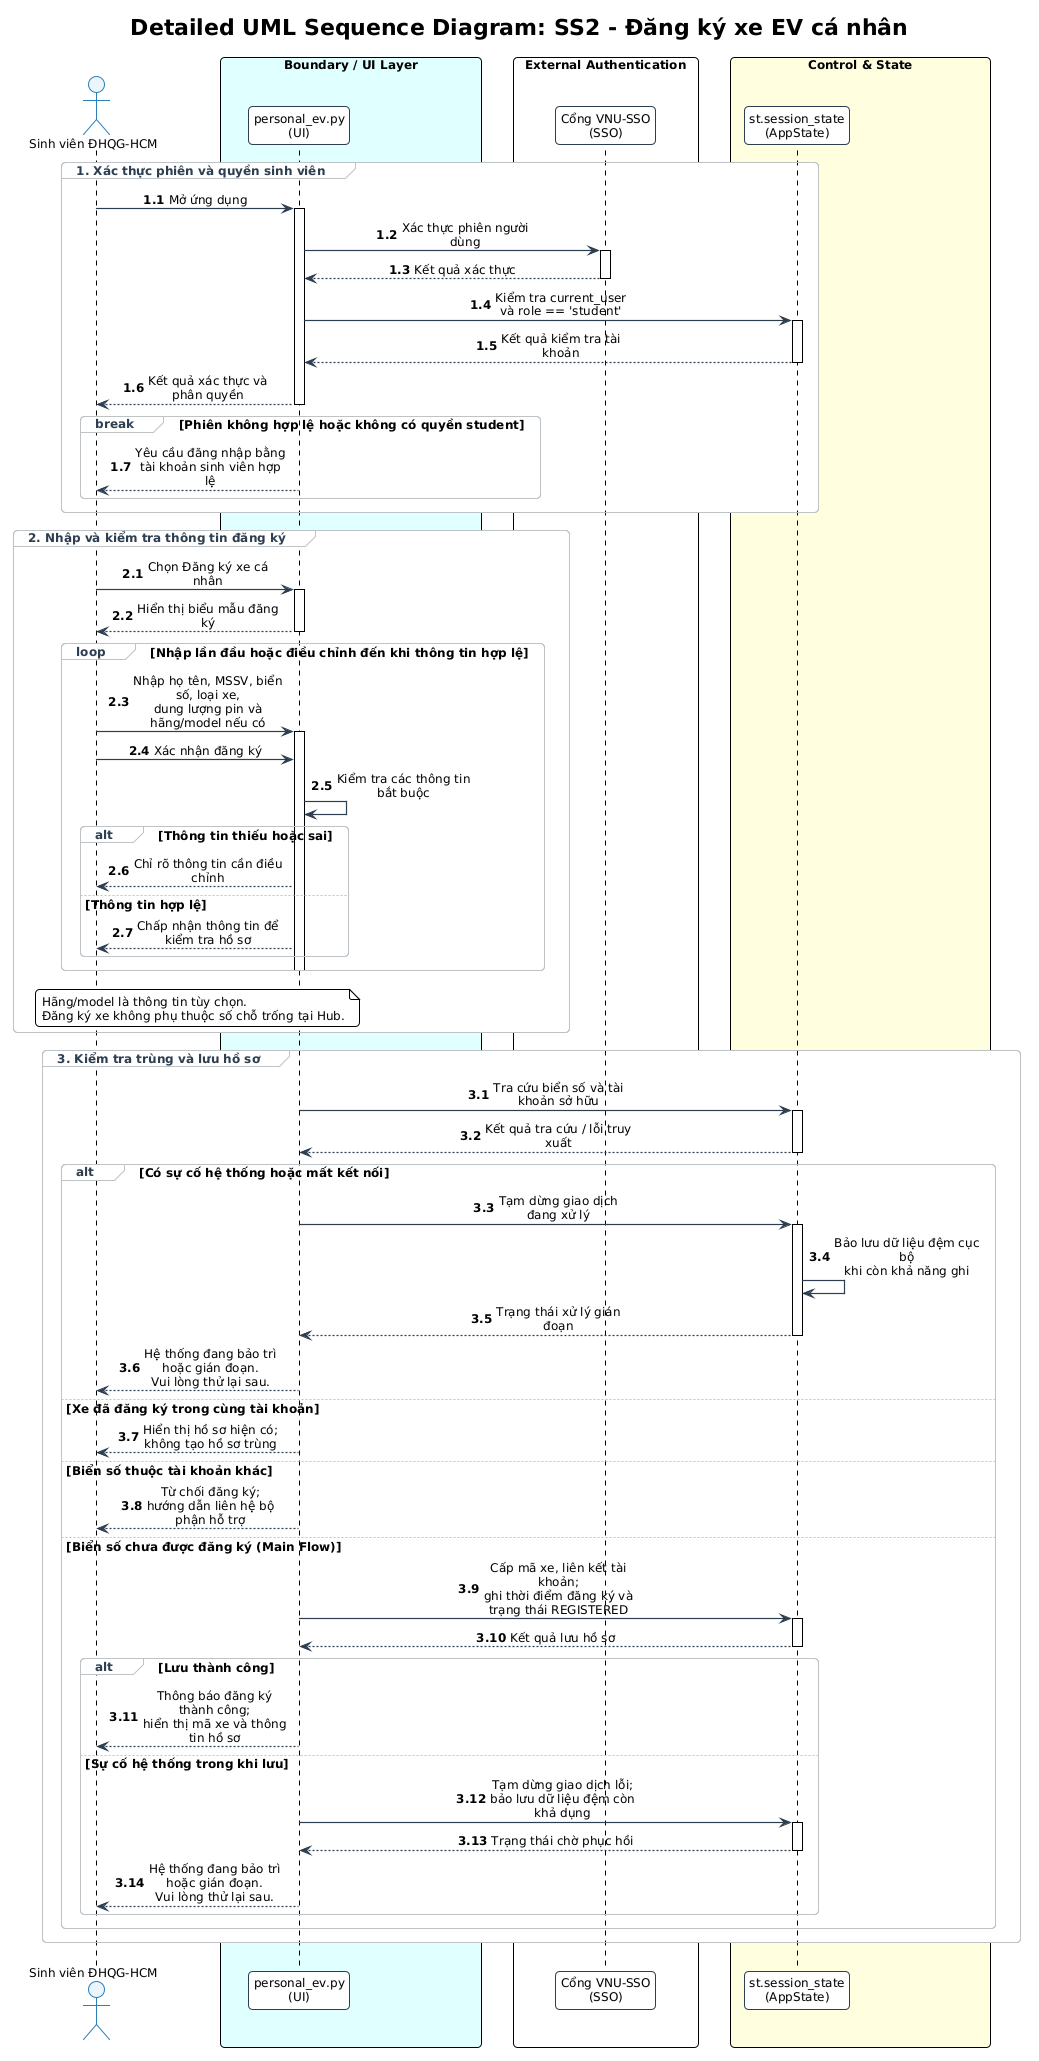

The diagram above was rendered by PlantUML. Its source (embedded in the PNG):
@startuml UC_SS2_01_NguyenAnhTai_sequence
!pragma layout smetana
!include ../../../common.puml
skinparam sequenceMessageAlign center
skinparam maxMessageSize 150
skinparam BoxPadding 10

title "Detailed UML Sequence Diagram: SS2 - Đăng ký xe EV cá nhân"

' Nguồn: UC_SS2_NguyenAnhTai (2).md, cập nhật 21/09/2026.
' Thiết kế theo đặc tả; không khẳng định toàn bộ chức năng đã có trong mã nguồn.

actor "Sinh viên ĐHQG-HCM" as Student
box "Boundary / UI Layer" #LightCyan
participant "personal_ev.py\n(UI)" as UI
end box
box "External Authentication" #White
participant "Cổng VNU-SSO\n(SSO)" as SSO
end box
box "Control & State" #LightYellow
participant "st.session_state\n(AppState)" as AppState
end box

autonumber 1.1
group 1. Xác thực phiên và quyền sinh viên
    Student -> UI: Mở ứng dụng
    activate UI
    UI -> SSO: Xác thực phiên người dùng
    activate SSO
    SSO --> UI: Kết quả xác thực
    deactivate SSO
    UI -> AppState: Kiểm tra current_user\nvà role == 'student'
    activate AppState
    AppState --> UI: Kết quả kiểm tra tài khoản
    deactivate AppState
    UI --> Student: Kết quả xác thực và phân quyền
    deactivate UI

    break Phiên không hợp lệ hoặc không có quyền student
        UI --> Student: Yêu cầu đăng nhập bằng tài khoản sinh viên hợp lệ
    end
end

autonumber 2.1
group 2. Nhập và kiểm tra thông tin đăng ký
    Student -> UI: Chọn Đăng ký xe cá nhân
    activate UI
    UI --> Student: Hiển thị biểu mẫu đăng ký
    deactivate UI

    loop Nhập lần đầu hoặc điều chỉnh đến khi thông tin hợp lệ
        Student -> UI: Nhập họ tên, MSSV, biển số, loại xe,\ndung lượng pin và hãng/model nếu có
        activate UI
        Student -> UI: Xác nhận đăng ký
        UI -> UI: Kiểm tra các thông tin bắt buộc
        alt Thông tin thiếu hoặc sai
            UI --> Student: Chỉ rõ thông tin cần điều chỉnh
        else Thông tin hợp lệ
            UI --> Student: Chấp nhận thông tin để kiểm tra hồ sơ
        end
        deactivate UI
    end

    note over Student, UI
        Hãng/model là thông tin tùy chọn.
        Đăng ký xe không phụ thuộc số chỗ trống tại Hub.
    end note
end

autonumber 3.1
group 3. Kiểm tra trùng và lưu hồ sơ
    UI -> AppState: Tra cứu biển số và tài khoản sở hữu
    activate AppState
    AppState --> UI: Kết quả tra cứu / lỗi truy xuất
    deactivate AppState

    alt Có sự cố hệ thống hoặc mất kết nối
        UI -> AppState: Tạm dừng giao dịch đang xử lý
        activate AppState
        AppState -> AppState: Bảo lưu dữ liệu đệm cục bộ\nkhi còn khả năng ghi
        AppState --> UI: Trạng thái xử lý gián đoạn
        deactivate AppState
        UI --> Student: Hệ thống đang bảo trì hoặc gián đoạn.\nVui lòng thử lại sau.
    else Xe đã đăng ký trong cùng tài khoản
        UI --> Student: Hiển thị hồ sơ hiện có;\nkhông tạo hồ sơ trùng
    else Biển số thuộc tài khoản khác
        UI --> Student: Từ chối đăng ký;\nhướng dẫn liên hệ bộ phận hỗ trợ
    else Biển số chưa được đăng ký (Main Flow)
        UI -> AppState: Cấp mã xe, liên kết tài khoản;\nghi thời điểm đăng ký và trạng thái REGISTERED
        activate AppState
        AppState --> UI: Kết quả lưu hồ sơ
        deactivate AppState

        alt Lưu thành công
            UI --> Student: Thông báo đăng ký thành công;\nhiển thị mã xe và thông tin hồ sơ
        else Sự cố hệ thống trong khi lưu
            UI -> AppState: Tạm dừng giao dịch lỗi;\nbảo lưu dữ liệu đệm còn khả dụng
            activate AppState
            AppState --> UI: Trạng thái chờ phục hồi
            deactivate AppState
            UI --> Student: Hệ thống đang bảo trì hoặc gián đoạn.\nVui lòng thử lại sau.
        end
    end
end
@enduml